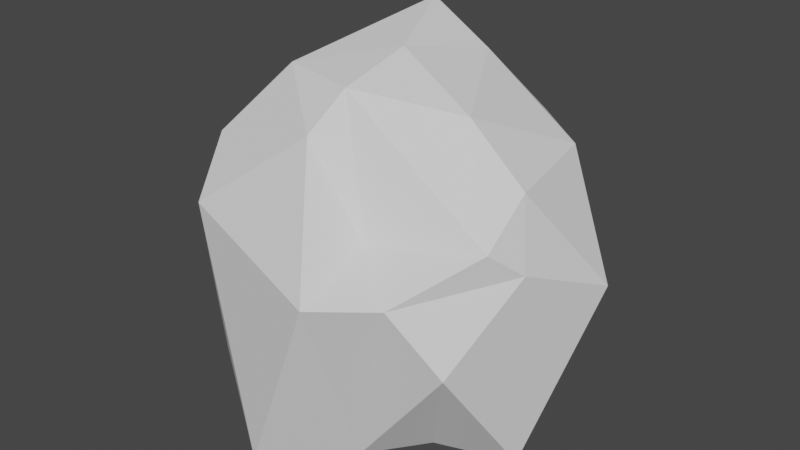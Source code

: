 # Source: test3.blend  (saved by Blender 3.3.6; exported with 4.5.12 LTS)
import bpy
from mathutils import Matrix  # noqa: F401  (used for matrix-valued properties, if any)

bpy.ops.wm.read_factory_settings(use_empty=True)
scene = bpy.context.scene
scene.name = 'Scene'

# ---- world
world_world = bpy.data.worlds.new('World'); scene.world = world_world
world_world.use_nodes = True; world_world.node_tree.nodes.clear()
_N = world_world.node_tree.nodes; _L = world_world.node_tree.links
n0 = _N.new('ShaderNodeOutputWorld'); n0.name = 'World Output'; n0.location = (300, 300)
n1 = _N.new('ShaderNodeBackground'); n1.name = 'Background'; n1.location = (10, 300)
n1.inputs[0].default_value = (0.05088, 0.05088, 0.05088, 1.0)
_L.new(n1.outputs[0], n0.inputs[0])
n0.is_active_output = True
world_world.color = (0.05088, 0.05088, 0.05088)
world_world.use_sun_shadow = False
world_world.sun_shadow_jitter_overblur = 0.0

# ---- meshes
me_icosphere = bpy.data.meshes.new('Icosphere')
me_icosphere.from_pydata([(0.7886, -0.6985, -0.2981), (-0.1266, -1.019, -1.03), (-0.9349, 0.1195, -0.952), (-0.3745, 0.8206, -0.9325), (0.5237, 0.4226, -0.2328), (0.3014, -0.6468, 0.2085), (-0.7575, -0.498, 0.4512), (-0.6629, 0.4591, 0.656), (0.2726, 0.9089, 0.4179), (0.8227, -0.1537, 0.4711), (0.02612, -0.01022, 0.9573), (0.4793, -0.3414, -1.016), (0.2527, -0.6485, -1.022), (0.8764, -0.1887, -1.022), (0.4428, 0.07607, -0.9991), (-0.9025, -0.4516, -0.9814), (-0.6124, 0.5899, -0.9493), (0.03107, 0.9153, -0.9549), (0.9164, -0.2661, 0.1175), (1.043, 0.2822, -0.127), (0.2945, -1.077, 0.05402), (0.5678, -0.8371, 0.04906), (-0.9407, -0.3112, 0.02325), (-0.6533, -0.7834, 0.1762), (-0.6255, 0.7885, 0.1046), (-0.801, 0.2307, -0.04353), (0.5862, 0.7995, 0.006173), (-0.1466, 0.8179, -0.03504), (0.8312, -0.4502, 0.2683), (-0.05818, -0.6137, 0.6518), (-0.8749, -0.05895, 0.4224), (-0.2186, 0.9309, 0.5927), (0.7107, 0.4604, 0.4839), (0.01649, -0.4266, 0.8559), (0.5076, -0.1409, 0.7514), (-0.4259, -0.3089, 0.8507), (-0.2029, 0.5392, 1.048), (0.1658, 0.4951, 0.8507), (-0.1393, -0.004252, -0.9857)], [], [(0, 11, 13), (0, 13, 18), (1, 12, 20), (2, 15, 22), (3, 16, 24), (4, 17, 26), (0, 18, 21), (1, 20, 23), (2, 22, 25), (3, 24, 27), (4, 26, 19), (5, 28, 33), (6, 29, 35), (7, 30, 36), (8, 31, 37), (9, 32, 34), (34, 37, 10), (34, 32, 37), (32, 8, 37), (37, 36, 10), (37, 31, 36), (31, 7, 36), (36, 35, 10), (36, 30, 35), (30, 6, 35), (35, 33, 10), (35, 29, 33), (29, 5, 33), (33, 34, 10), (33, 28, 34), (28, 9, 34), (19, 32, 9), (19, 26, 32), (26, 8, 32), (27, 31, 8), (27, 24, 31), (24, 7, 31), (25, 30, 7), (25, 22, 30), (22, 6, 30), (23, 29, 6), (23, 20, 29), (20, 5, 29), (21, 28, 5), (21, 18, 28), (18, 9, 28), (26, 27, 8), (26, 17, 27), (17, 3, 27), (24, 25, 7), (24, 16, 25), (16, 2, 25), (22, 23, 6), (22, 15, 23), (15, 1, 23), (20, 21, 5), (20, 12, 21), (12, 0, 21), (18, 19, 9), (18, 13, 19), (13, 4, 19), (14, 17, 4), (12, 1, 38), (1, 15, 38), (14, 13, 38), (3, 17, 38), (16, 3, 38), (2, 16, 38), (13, 14, 4), (11, 12, 38), (17, 14, 38), (13, 11, 38), (15, 2, 38), (11, 0, 12)])
_uv = me_icosphere.uv_layers.new(name='UVMap')
_uv.uv.foreach_set('vector', [0.2727, 0.1575, 0.3182, 0.07873, 0.3636, 0.1575, 0.2727, 0.1575, 0.3636, 0.1575, 0.3182, 0.2362, 0.09091, 0.1575, 0.1818, 0.1575, 0.1364, 0.2362, 0.8182, 0.1575, 0.9091, 0.1575, 0.8636, 0.2362, 0.6364, 0.1575, 0.7273, 0.1575, 0.6818, 0.2362, 0.4545, 0.1575, 0.5455, 0.1575, 0.5, 0.2362, 0.2727, 0.1575, 0.3182, 0.2362, 0.2273, 0.2362, 0.09091, 0.1575, 0.1364, 0.2362, 0.04546, 0.2362, 0.8182, 0.1575, 0.8636, 0.2362, 0.7727, 0.2362, 0.6364, 0.1575, 0.6818, 0.2362, 0.5909, 0.2362, 0.4545, 0.1575, 0.5, 0.2362, 0.4091, 0.2362, 0.1818, 0.3149, 0.2727, 0.3149, 0.2273, 0.3937, 0.0, 0.3149, 0.09091, 0.3149, 0.04546, 0.3937, 0.7273, 0.3149, 0.8182, 0.3149, 0.7727, 0.3937, 0.5455, 0.3149, 0.6364, 0.3149, 0.5909, 0.3937, 0.3636, 0.3149, 0.4545, 0.3149, 0.4091, 0.3937, 0.4091, 0.3937, 0.5, 0.3937, 0.4545, 0.4724, 0.4091, 0.3937, 0.4545, 0.3149, 0.5, 0.3937, 0.4545, 0.3149, 0.5455, 0.3149, 0.5, 0.3937, 0.5909, 0.3937, 0.6818, 0.3937, 0.6364, 0.4724, 0.5909, 0.3937, 0.6364, 0.3149, 0.6818, 0.3937, 0.6364, 0.3149, 0.7273, 0.3149, 0.6818, 0.3937, 0.7727, 0.3937, 0.8636, 0.3937, 0.8182, 0.4724, 0.7727, 0.3937, 0.8182, 0.3149, 0.8636, 0.3937, 0.8182, 0.3149, 0.9091, 0.3149, 0.8636, 0.3937, 0.04546, 0.3937, 0.1364, 0.3937, 0.09091, 0.4724, 0.04546, 0.3937, 0.09091, 0.3149, 0.1364, 0.3937, 0.09091, 0.3149, 0.1818, 0.3149, 0.1364, 0.3937, 0.2273, 0.3937, 0.3182, 0.3937, 0.2727, 0.4724, 0.2273, 0.3937, 0.2727, 0.3149, 0.3182, 0.3937, 0.2727, 0.3149, 0.3636, 0.3149, 0.3182, 0.3937, 0.4091, 0.2362, 0.4545, 0.3149, 0.3636, 0.3149, 0.4091, 0.2362, 0.5, 0.2362, 0.4545, 0.3149, 0.5, 0.2362, 0.5455, 0.3149, 0.4545, 0.3149, 0.5909, 0.2362, 0.6364, 0.3149, 0.5455, 0.3149, 0.5909, 0.2362, 0.6818, 0.2362, 0.6364, 0.3149, 0.6818, 0.2362, 0.7273, 0.3149, 0.6364, 0.3149, 0.7727, 0.2362, 0.8182, 0.3149, 0.7273, 0.3149, 0.7727, 0.2362, 0.8636, 0.2362, 0.8182, 0.3149, 0.8636, 0.2362, 0.9091, 0.3149, 0.8182, 0.3149, 0.04546, 0.2362, 0.09091, 0.3149, 0.0, 0.3149, 0.04546, 0.2362, 0.1364, 0.2362, 0.09091, 0.3149, 0.1364, 0.2362, 0.1818, 0.3149, 0.09091, 0.3149, 0.2273, 0.2362, 0.2727, 0.3149, 0.1818, 0.3149, 0.2273, 0.2362, 0.3182, 0.2362, 0.2727, 0.3149, 0.3182, 0.2362, 0.3636, 0.3149, 0.2727, 0.3149, 0.5, 0.2362, 0.5909, 0.2362, 0.5455, 0.3149, 0.5, 0.2362, 0.5455, 0.1575, 0.5909, 0.2362, 0.5455, 0.1575, 0.6364, 0.1575, 0.5909, 0.2362, 0.6818, 0.2362, 0.7727, 0.2362, 0.7273, 0.3149, 0.6818, 0.2362, 0.7273, 0.1575, 0.7727, 0.2362, 0.7273, 0.1575, 0.8182, 0.1575, 0.7727, 0.2362, 0.8636, 0.2362, 0.9545, 0.2362, 0.9091, 0.3149, 0.8636, 0.2362, 0.9091, 0.1575, 0.9545, 0.2362, 0.9091, 0.1575, 1.0, 0.1575, 0.9545, 0.2362, 0.1364, 0.2362, 0.2273, 0.2362, 0.1818, 0.3149, 0.1364, 0.2362, 0.1818, 0.1575, 0.2273, 0.2362, 0.1818, 0.1575, 0.2727, 0.1575, 0.2273, 0.2362, 0.3182, 0.2362, 0.4091, 0.2362, 0.3636, 0.3149, 0.3182, 0.2362, 0.3636, 0.1575, 0.4091, 0.2362, 0.3636, 0.1575, 0.4545, 0.1575, 0.4091, 0.2362, 0.5, 0.07873, 0.5455, 0.1575, 0.4545, 0.1575, 0.1818, 0.1575, 0.09091, 0.1575, 0.1818, 0.1575, 1.0, 0.1575, 0.9091, 0.1575, 1.0, 0.1575, 0.4091, 0.07873, 0.3636, 0.1575, 0.4091, 0.07873, 0.6364, 0.1575, 0.5455, 0.1575, 0.6364, 0.1575, 0.7273, 0.1575, 0.6364, 0.1575, 0.7273, 0.1575, 0.8182, 0.1575, 0.7273, 0.1575, 0.8182, 0.1575, 0.3636, 0.1575, 0.4091, 0.07873, 0.4545, 0.1575, 0.2273, 0.07873, 0.1818, 0.1575, 0.2273, 0.07873, 0.5455, 0.1575, 0.5, 0.07873, 0.5455, 0.1575, 0.3636, 0.1575, 0.3182, 0.07873, 0.3636, 0.1575, 0.9091, 0.1575, 0.8182, 0.1575, 0.9091, 0.1575, 0.2273, 0.07873, 0.2727, 0.1575, 0.1818, 0.1575])
me_icosphere.update()

# ---- objects
ob_icosphere = bpy.data.objects.new('Icosphere', me_icosphere)

# ---- transforms, parenting, visibility, modifiers, constraints
ob_icosphere.location = (0.0, 0.0, 0.5)
ob_icosphere.scale = (0.5257, 0.5, 0.5)

# ---- collection membership
scene.collection.objects.link(ob_icosphere)

# ---- scene / render settings (as saved in the file)
scene.frame_start = 1; scene.frame_end = 250; scene.frame_set(0)
scene.render.engine = 'BLENDER_EEVEE_NEXT'
scene.cycles.sampling_pattern = 'TABULATED_SOBOL'
scene.cycles.use_light_tree = False
scene.view_settings.view_transform = 'Filmic'
bpy.context.view_layer.update()

# ---- added for rendering (the .blend has no active camera and no usable light): camera, sun
cam_auto = bpy.data.cameras.new('AutoCamera')
cam_auto.lens = 50.0
cam_auto.sensor_width = 36.0
cam_auto.clip_end = 1000.0
ob_auto_camera = bpy.data.objects.new('AutoCamera', cam_auto)
scene.collection.objects.link(ob_auto_camera)
ob_auto_camera.location = (1.67554, -2.01475, 1.82337)
ob_auto_camera.rotation_euler = (1.09748, -7.21219e-08, 0.694738)
scene.camera = ob_auto_camera
light_auto_sun = bpy.data.lights.new('AutoSun', 'SUN')
light_auto_sun.energy = 3.0
light_auto_sun.angle = 0.0523599
ob_auto_sun = bpy.data.objects.new('AutoSun', light_auto_sun)
scene.collection.objects.link(ob_auto_sun)
ob_auto_sun.rotation_euler = (0.872665, 0.174533, 0.523599)
bpy.context.view_layer.update()
